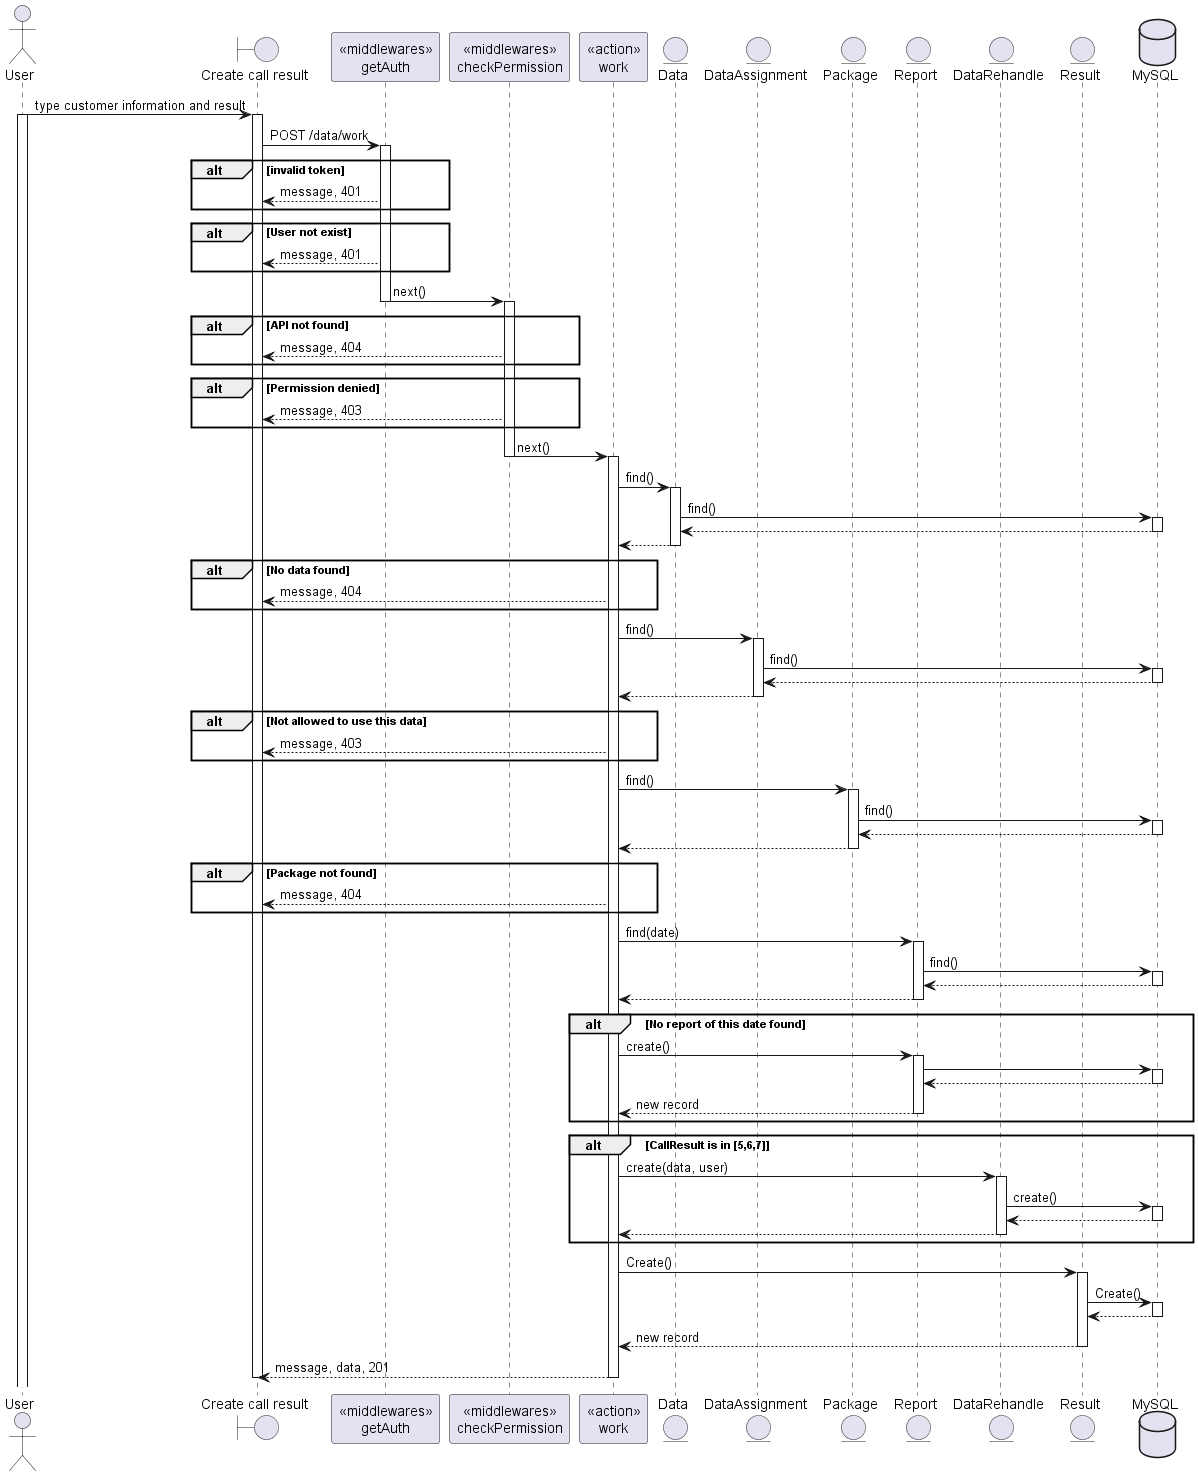

The diagram above was rendered by PlantUML. Its source (embedded in the PNG):
@startuml
actor User
boundary "Create call result" as Client
participant "<<middlewares>>\ngetAuth" as mid1
participant "<<middlewares>>\ncheckPermission" as mid2
participant "<<action>>\nwork" as Controller
entity "Data" as Model1
entity "DataAssignment" as Model2
entity "Package" as Model3
entity "Report" as Model4
entity "DataRehandle" as Model5
entity "Result" as Model6
database "MySQL" as DB

User -> Client: type customer information and result
activate User
activate Client
Client -> mid1: POST /data/work
activate mid1
alt invalid token 
mid1 --> Client: message, 401
end
alt User not exist
mid1 --> Client: message, 401
end
mid1 -> mid2: next()
deactivate mid1
activate mid2
alt API not found
mid2 --> Client: message, 404
end
alt Permission denied
mid2 --> Client: message, 403
end
mid2 -> Controller: next()
deactivate mid2
activate Controller
Controller -> Model1: find()
activate Model1
Model1 -> DB: find()
activate DB
DB --> Model1
deactivate DB
Model1 --> Controller
deactivate Model1
alt No data found
Controller --> Client: message, 404
end
Controller -> Model2: find()
activate Model2
Model2 -> DB: find()
activate DB
DB --> Model2
deactivate DB
Model2 --> Controller
deactivate Model2
alt Not allowed to use this data
Controller --> Client: message, 403
end
Controller -> Model3: find()
activate Model3
Model3 -> DB: find()
activate DB
DB --> Model3
deactivate DB
Model3 --> Controller
deactivate Model3
alt Package not found
Controller --> Client: message, 404
end
Controller -> Model4: find(date)
activate Model4
Model4 -> DB: find()
activate DB
DB --> Model4
deactivate DB
Model4 --> Controller
deactivate Model4
alt No report of this date found
    Controller -> Model4: create()
    activate Model4
    Model4 -> DB
    activate DB
    DB --> Model4
    deactivate DB
    Model4 --> Controller: new record
    deactivate Model4
end
alt CallResult is in [5,6,7]
    Controller -> Model5: create(data, user)
    activate Model5
    Model5 -> DB: create()
    activate DB
    DB --> Model5
    deactivate DB
    Model5 --> Controller
    deactivate Model5
end
Controller -> Model6: Create()
activate Model6
Model6 -> DB: Create()
activate DB
DB --> Model6
deactivate DB
Model6 --> Controller: new record
deactivate Model6
Controller --> Client: message, data, 201
deactivate Controller







deactivate Client

@enduml